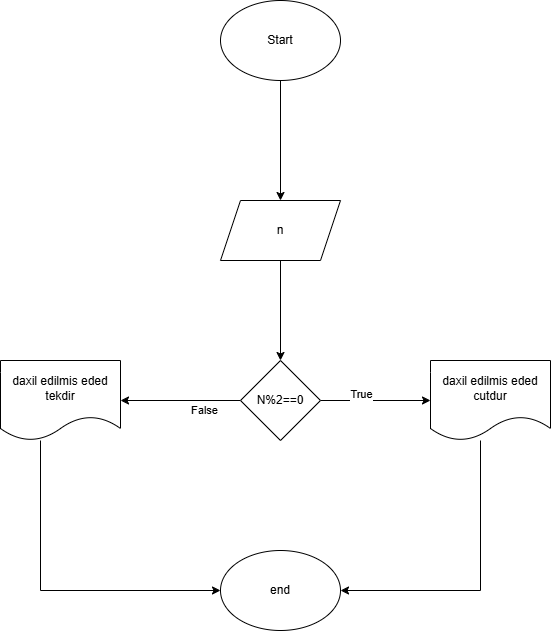

The diagram above was exported from draw.io. Its source (the exported page's mxGraphModel, read from the mxfile embedded in the PNG):
<mxGraphModel dx="1222" dy="720" grid="1" gridSize="10" guides="1" tooltips="1" connect="1" arrows="1" fold="1" page="1" pageScale="1" pageWidth="827" pageHeight="1169" math="0" shadow="0">
  <root>
    <mxCell id="0" />
    <mxCell id="1" parent="0" />
    <mxCell id="Q76CEPPYNZslTvyIarH5-4" style="edgeStyle=orthogonalEdgeStyle;rounded=0;orthogonalLoop=1;jettySize=auto;html=1;" edge="1" parent="1" source="Q76CEPPYNZslTvyIarH5-2" target="Q76CEPPYNZslTvyIarH5-3">
      <mxGeometry relative="1" as="geometry" />
    </mxCell>
    <mxCell id="Q76CEPPYNZslTvyIarH5-2" value="Start" style="ellipse;whiteSpace=wrap;html=1;" vertex="1" parent="1">
      <mxGeometry x="340" y="20" width="120" height="80" as="geometry" />
    </mxCell>
    <mxCell id="Q76CEPPYNZslTvyIarH5-6" style="edgeStyle=orthogonalEdgeStyle;rounded=0;orthogonalLoop=1;jettySize=auto;html=1;" edge="1" parent="1" source="Q76CEPPYNZslTvyIarH5-3" target="Q76CEPPYNZslTvyIarH5-5">
      <mxGeometry relative="1" as="geometry" />
    </mxCell>
    <mxCell id="Q76CEPPYNZslTvyIarH5-3" value="n" style="shape=parallelogram;perimeter=parallelogramPerimeter;whiteSpace=wrap;html=1;fixedSize=1;" vertex="1" parent="1">
      <mxGeometry x="340" y="220" width="120" height="60" as="geometry" />
    </mxCell>
    <mxCell id="Q76CEPPYNZslTvyIarH5-10" style="edgeStyle=orthogonalEdgeStyle;rounded=0;orthogonalLoop=1;jettySize=auto;html=1;entryX=0;entryY=0.5;entryDx=0;entryDy=0;" edge="1" parent="1" source="Q76CEPPYNZslTvyIarH5-5" target="Q76CEPPYNZslTvyIarH5-7">
      <mxGeometry relative="1" as="geometry" />
    </mxCell>
    <mxCell id="Q76CEPPYNZslTvyIarH5-12" value="True" style="edgeLabel;html=1;align=center;verticalAlign=middle;resizable=0;points=[];" vertex="1" connectable="0" parent="Q76CEPPYNZslTvyIarH5-10">
      <mxGeometry x="-0.2848" y="7" relative="1" as="geometry">
        <mxPoint as="offset" />
      </mxGeometry>
    </mxCell>
    <mxCell id="Q76CEPPYNZslTvyIarH5-11" style="edgeStyle=orthogonalEdgeStyle;rounded=0;orthogonalLoop=1;jettySize=auto;html=1;entryX=1;entryY=0.5;entryDx=0;entryDy=0;" edge="1" parent="1" source="Q76CEPPYNZslTvyIarH5-5" target="Q76CEPPYNZslTvyIarH5-9">
      <mxGeometry relative="1" as="geometry" />
    </mxCell>
    <mxCell id="Q76CEPPYNZslTvyIarH5-13" value="False" style="edgeLabel;html=1;align=center;verticalAlign=middle;resizable=0;points=[];" vertex="1" connectable="0" parent="Q76CEPPYNZslTvyIarH5-11">
      <mxGeometry x="-0.3722" y="9" relative="1" as="geometry">
        <mxPoint as="offset" />
      </mxGeometry>
    </mxCell>
    <mxCell id="Q76CEPPYNZslTvyIarH5-5" value="N%2==0" style="rhombus;whiteSpace=wrap;html=1;" vertex="1" parent="1">
      <mxGeometry x="360" y="380" width="80" height="80" as="geometry" />
    </mxCell>
    <mxCell id="Q76CEPPYNZslTvyIarH5-16" style="edgeStyle=orthogonalEdgeStyle;rounded=0;orthogonalLoop=1;jettySize=auto;html=1;entryX=1;entryY=0.5;entryDx=0;entryDy=0;" edge="1" parent="1" source="Q76CEPPYNZslTvyIarH5-7" target="Q76CEPPYNZslTvyIarH5-15">
      <mxGeometry relative="1" as="geometry">
        <Array as="points">
          <mxPoint x="600" y="610" />
        </Array>
      </mxGeometry>
    </mxCell>
    <mxCell id="Q76CEPPYNZslTvyIarH5-7" value="daxil edilmis eded cutdur" style="shape=document;whiteSpace=wrap;html=1;boundedLbl=1;" vertex="1" parent="1">
      <mxGeometry x="550" y="380" width="120" height="80" as="geometry" />
    </mxCell>
    <mxCell id="Q76CEPPYNZslTvyIarH5-17" style="edgeStyle=orthogonalEdgeStyle;rounded=0;orthogonalLoop=1;jettySize=auto;html=1;entryX=0;entryY=0.5;entryDx=0;entryDy=0;" edge="1" parent="1" source="Q76CEPPYNZslTvyIarH5-9" target="Q76CEPPYNZslTvyIarH5-15">
      <mxGeometry relative="1" as="geometry">
        <Array as="points">
          <mxPoint x="160" y="610" />
        </Array>
      </mxGeometry>
    </mxCell>
    <mxCell id="Q76CEPPYNZslTvyIarH5-9" value="daxil edilmis eded tekdir" style="shape=document;whiteSpace=wrap;html=1;boundedLbl=1;" vertex="1" parent="1">
      <mxGeometry x="120" y="380" width="120" height="80" as="geometry" />
    </mxCell>
    <mxCell id="Q76CEPPYNZslTvyIarH5-15" value="end" style="ellipse;whiteSpace=wrap;html=1;" vertex="1" parent="1">
      <mxGeometry x="340" y="570" width="120" height="80" as="geometry" />
    </mxCell>
  </root>
</mxGraphModel>